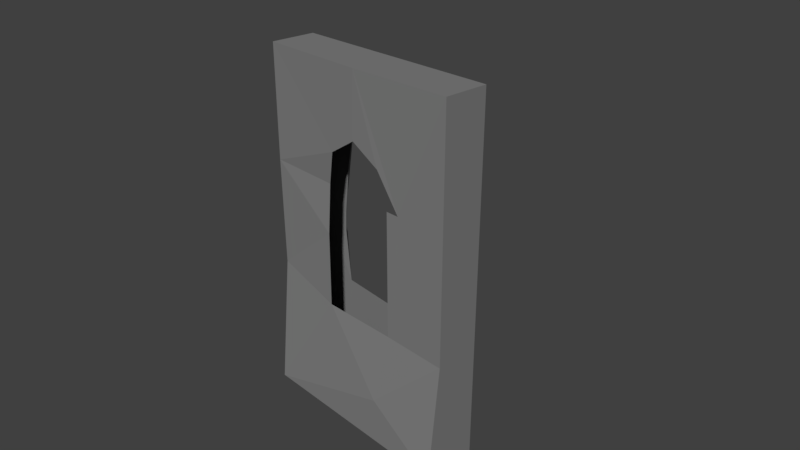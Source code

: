 # Source: Wall_small_x1_04_base.blend  (saved by Blender 2.79.0; exported with 4.5.12 LTS)
import bpy
from mathutils import Matrix  # noqa: F401  (used for matrix-valued properties, if any)

bpy.ops.wm.read_factory_settings(use_empty=True)
scene = bpy.context.scene
scene.name = 'Scene'

# ---- collections
col_collection_1 = bpy.data.collections.new('Collection 1'); scene.collection.children.link(col_collection_1)

# ---- materials (node trees are filled in below, after node groups)
mat_m_mixed_stone_wall_02 = bpy.data.materials.new('M_Mixed_stone_wall_02')
mat_m_mixed_stone_wall_02.alpha_threshold = 0.0
mat_m_mixed_stone_wall_02.diffuse_color = (0.2159, 0.2159, 0.2159, 1.0)
mat_m_mixed_stone_wall_02.roughness = 0.5

# ---- material node trees
mat_m_mixed_stone_wall_02.use_nodes = True; mat_m_mixed_stone_wall_02.node_tree.nodes.clear()
_N = mat_m_mixed_stone_wall_02.node_tree.nodes; _L = mat_m_mixed_stone_wall_02.node_tree.links
n0 = _N.new('ShaderNodeOutputMaterial'); n0.name = 'Material Output'; n0.location = (1200, 880)
n0.label = 'Material Out'
n1 = _N.new('ShaderNodeAddShader'); n1.name = 'Add Shader'; n1.location = (1000, 880)
n1.label = 'Shader Add Refl'
n2 = _N.new('ShaderNodeAddShader'); n2.name = 'Add Shader.001'; n2.location = (800, 880)
n2.label = 'Shader Add Spec'
n3 = _N.new('ShaderNodeBsdfRefraction'); n3.name = 'Refraction BSDF'; n3.location = (1200, 220)
n3.label = 'Refl BSDF'
n3.mute = True
n4 = _N.new('ShaderNodeMix'); n4.name = 'Mix'; n4.location = (1000, 220)
n4.label = 'Mix Color/Refl'
n4.data_type = 'RGBA'
n4.blend_type = 'MULTIPLY'
n4.inputs[0].default_value = 1.0
n4.inputs[6].default_value = (1.0, 1.0, 1.0, 1.0)
n4.inputs[7].default_value = (0.0, 0.0, 0.0, 0.0)
n5 = _N.new('ShaderNodeMixShader'); n5.name = 'Mix Shader'; n5.location = (600, 880)
n5.label = 'Shader Mix Alpha'
n6 = _N.new('ShaderNodeBsdfTransparent'); n6.name = 'Transparent BSDF'; n6.location = (400, 880)
n6.label = 'Alpha BSDF'
n6.mute = True
n7 = _N.new('ShaderNodeMix'); n7.name = 'Mix.001'; n7.location = (200, 1100)
n7.label = 'Mix Color/Alpha'
n7.data_type = 'RGBA'
n7.blend_type = 'MULTIPLY'
n7.inputs[0].default_value = 1.0
n7.inputs[6].default_value = (1.0, 1.0, 1.0, 1.0)
n7.inputs[7].default_value = (1.0, 1.0, 1.0, 1.0)
n8 = _N.new('ShaderNodeBsdfDiffuse'); n8.name = 'Diffuse BSDF'; n8.location = (400, 660)
n8.label = 'Diff BSDF'
n9 = _N.new('ShaderNodeMix'); n9.name = 'Mix.002'; n9.location = (200, 660)
n9.label = 'Mix Color/Diffuse'
n9.data_type = 'RGBA'
n9.blend_type = 'MULTIPLY'
n9.inputs[0].default_value = 1.0
n9.inputs[6].default_value = (0.2159, 0.2159, 0.2159, 1.0)
n9.inputs[7].default_value = (1.0, 1.0, 1.0, 1.0)
n10 = _N.new('ShaderNodeBsdfAnisotropic'); n10.name = 'Glossy BSDF'; n10.location = (400, 220)
n10.label = 'Spec BSDF'
n10.distribution = 'GGX'
n11 = _N.new('ShaderNodeMix'); n11.name = 'Mix.003'; n11.location = (200, 220)
n11.label = 'Mix Color/Spec'
n11.data_type = 'RGBA'
n11.blend_type = 'MULTIPLY'
n11.inputs[0].default_value = 1.0
n11.inputs[6].default_value = (0.1, 0.1, 0.1, 1.0)
n11.inputs[7].default_value = (0.0, 0.0, 0.0, 1.0)
n12 = _N.new('ShaderNodeMix'); n12.name = 'Mix.004'; n12.location = (200, 0)
n12.label = 'Mix Color/Hardness'
n12.data_type = 'RGBA'
n12.blend_type = 'MULTIPLY'
n12.inputs[0].default_value = 1.0
n12.inputs[6].default_value = (3.95, 3.95, 3.95, 3.95)
n12.inputs[7].default_value = (1.0, 1.0, 1.0, 1.0)
n13 = _N.new('ShaderNodeNormalMap'); n13.name = 'Normal Map'; n13.location = (200, 440)
n13.label = 'Normal/Map'
n13.mute = True
n14 = _N.new('ShaderNodeMix'); n14.name = 'Mix.005'; n14.location = (1000, 660)
n14.label = 'Bump/Map'
n14.mute = True
n14.data_type = 'RGBA'
n14.blend_type = 'MULTIPLY'
n14.inputs[0].default_value = 1.0
n14.inputs[6].default_value = (1.0, 1.0, 1.0, 1.0)
n14.inputs[7].default_value = (0.0, 0.0, 0.0, 1.0)
n15 = _N.new('ShaderNodeTexCoord'); n15.name = 'Texture Coordinate'; n15.location = (-600, 660)
n15.label = 'Texture Coords'
n16 = _N.new('ShaderNodeDisplacement'); n16.name = 'Displacement'; n16.location = (0, 0)
n16.inputs[1].default_value = 0.0
n16.inputs[2].default_value = 0.1
n17 = _N.new('ShaderNodeMath'); n17.name = 'Math'; n17.location = (0, 0)
n17.operation = 'POWER'
_L.new(n1.outputs[0], n0.inputs[0])
_L.new(n2.outputs[0], n1.inputs[0])
_L.new(n3.outputs[0], n1.inputs[1])
_L.new(n4.outputs[2], n3.inputs[0])
_L.new(n5.outputs[0], n2.inputs[0])
_L.new(n6.outputs[0], n5.inputs[1])
_L.new(n7.outputs[2], n5.inputs[0])
_L.new(n8.outputs[0], n5.inputs[2])
_L.new(n9.outputs[2], n8.inputs[0])
_L.new(n10.outputs[0], n2.inputs[1])
_L.new(n11.outputs[2], n10.inputs[0])
_L.new(n13.outputs[0], n8.inputs[2])
_L.new(n13.outputs[0], n10.inputs[4])
_L.new(n13.outputs[0], n3.inputs[3])
_L.new(n14.outputs[2], n16.inputs[0])
_L.new(n16.outputs[0], n0.inputs[2])
_L.new(n12.outputs[2], n17.inputs[0])
_L.new(n17.outputs[0], n10.inputs[1])
n0.is_active_output = True

# ---- world
world_world = bpy.data.worlds.new('World'); scene.world = world_world
world_world.color = (0.05088, 0.05088, 0.05088)
world_world.use_sun_shadow = False
world_world.sun_shadow_jitter_overblur = 0.0
world_world.cycles.sampling_method = 'MANUAL'

# ---- cameras
cam_camera = bpy.data.cameras.new('Camera')
cam_camera.clip_end = 100.0
cam_camera.lens = 35.0
cam_camera.sensor_width = 32.0
cam_camera.sensor_height = 18.0
cam_camera.ortho_scale = 7.314
cam_camera.dof.focus_distance = 0.0

# ---- meshes
me_untitled = bpy.data.meshes.new('Untitled')
me_untitled.from_pydata([(77.39, 37.87, -94.94), (85.82, 32.85, -88.95), (72.9, 32.85, -94.93), (-64.94, 37.26, 168.3), (5.645, -25.61, 251.4), (151.5, 38.9, 251.4), (-151.7, -22.53, 91.94), (-151.7, -21.36, -63.01), (-151.6, 38.47, -251.4), (151.6, 38.13, -251.4), (151.4, -39.91, -251.4), (6.199, 41.58, -251.4), (-51.71, -18.32, 87.31), (50.22, -40.32, -184.8), (-151.6, 39.49, 27.35), (-94.44, 41.31, 11.88), (-83.05, 30.93, -1.748), (77.93, -22.79, 87.86), (-37.96, -24.07, 135.8), (-51.57, -23.27, 18.08), (44.48, -24.46, 137.6), (58.93, -22.84, 87.86), (58.92, -22.21, -88.75), (2.374, 39.47, -95.85), (90.86, 38.46, -88.95), (80.68, 38.64, 126.9), (73.71, 40.52, 168.1), (-71.43, 29.02, 91.6), (-69.14, 21.32, -0.5153), (151.6, -22.8, 251.4), (-151.3, 41.42, 251.4), (-151.6, -21.92, 251.4), (151.6, -22.78, -88.95), (-151.7, -39.83, -250.7), (-51.62, -23.99, -88.87), (85.11, 38.19, 126.9), (2.75, 37.11, 188.7), (-83.08, 38.31, -88.93), (2.774, -25.1, 161.4), (90.86, 38.46, 87.86)], [], [(4, 20, 17), (21, 22, 17), (27, 28, 15), (29, 5, 4), (4, 30, 31), (31, 30, 6), (6, 30, 14), (7, 6, 14), (7, 14, 8), (33, 7, 8), (10, 11, 9), (11, 10, 33), (32, 13, 10), (13, 32, 22), (29, 4, 17), (31, 6, 18), (12, 18, 6), (12, 6, 19), (33, 34, 7), (33, 13, 34), (13, 22, 34), (5, 9, 24), (5, 39, 35), (35, 26, 5), (36, 30, 5), (30, 36, 3), (15, 16, 37), (15, 37, 14), (14, 37, 8), (4, 38, 20), (1, 0, 2), (24, 0, 1), (35, 25, 26), (28, 16, 15), (3, 27, 15), (5, 30, 4), (9, 32, 10), (5, 32, 9), (29, 32, 5), (11, 33, 8), (32, 29, 22), (17, 22, 29), (4, 18, 38), (18, 4, 31), (6, 7, 19), (19, 7, 34), (13, 33, 10), (9, 11, 0), (23, 0, 11), (37, 23, 11), (11, 8, 37), (24, 9, 0), (5, 24, 39), (26, 36, 5), (14, 30, 3), (14, 3, 15)])
_uv = me_untitled.uv_layers.new(name='UVmap_0')
_uv.uv.foreach_set('vector', [2.064, 3.102, 2.158, 2.833, 2.24, 2.716, 2.193, 2.715, 2.199, 2.29, 2.24, 2.716, 1.385, 2.725, 1.367, 2.501, 1.458, 2.533, 2.414, 3.109, 2.412, 3.256, 2.064, 3.102, 2.064, 3.102, 1.718, 3.252, 1.717, 3.105, 1.717, 3.105, 1.57, 3.105, 1.716, 2.722, 1.716, 2.722, 1.57, 3.105, 1.566, 2.546, 1.716, 2.35, 1.716, 2.722, 1.566, 2.546, 1.716, 2.35, 1.566, 2.546, 1.552, 1.899, 1.73, 1.899, 1.716, 2.35, 1.552, 1.899, 2.421, 1.896, 2.074, 1.701, 2.422, 1.711, 2.074, 1.701, 2.421, 1.896, 1.73, 1.899, 2.424, 2.291, 2.178, 2.084, 2.421, 1.896, 2.178, 2.084, 2.424, 2.291, 2.199, 2.29, 2.414, 3.109, 2.064, 3.102, 2.24, 2.716, 1.717, 3.105, 1.716, 2.722, 1.959, 2.827, 1.925, 2.712, 1.959, 2.827, 1.716, 2.722, 1.925, 2.712, 1.716, 2.722, 1.928, 2.552, 1.73, 1.899, 1.929, 2.289, 1.716, 2.35, 1.73, 1.899, 2.178, 2.084, 1.929, 2.289, 2.178, 2.084, 2.199, 2.29, 1.929, 2.289, 0.8777, 3.117, 0.8565, 1.913, 1.009, 2.3, 0.8777, 3.117, 1.016, 2.724, 1.03, 2.816, 1.03, 2.816, 1.06, 2.914, 0.8777, 3.117, 1.231, 2.961, 1.57, 3.105, 0.8777, 3.117, 1.57, 3.105, 1.231, 2.961, 1.389, 2.906, 1.458, 2.533, 1.423, 2.501, 1.427, 2.291, 1.458, 2.533, 1.427, 2.291, 1.566, 2.546, 1.566, 2.546, 1.427, 2.291, 1.552, 1.899, 2.064, 3.102, 2.057, 2.888, 2.158, 2.833, 1.025, 2.308, 1.04, 2.285, 1.056, 2.293, 1.009, 2.3, 1.04, 2.285, 1.025, 2.308, 1.03, 2.816, 1.041, 2.816, 1.06, 2.914, 1.367, 2.501, 1.423, 2.501, 1.458, 2.533, 1.389, 2.906, 1.385, 2.725, 1.458, 2.533, 2.412, 3.256, 1.718, 3.252, 2.064, 3.102, 2.604, 1.912, 2.424, 2.291, 2.421, 1.896, 2.561, 3.109, 2.424, 2.291, 2.604, 1.912, 2.414, 3.109, 2.424, 2.291, 2.561, 3.109, 2.074, 1.701, 1.73, 1.899, 1.73, 1.708, 2.424, 2.291, 2.414, 3.109, 2.199, 2.29, 2.24, 2.716, 2.199, 2.29, 2.414, 3.109, 2.064, 3.102, 1.959, 2.827, 2.057, 2.888, 1.959, 2.827, 2.064, 3.102, 1.717, 3.105, 1.716, 2.722, 1.716, 2.35, 1.928, 2.552, 1.928, 2.552, 1.716, 2.35, 1.929, 2.289, 2.178, 2.084, 1.73, 1.899, 2.421, 1.896, 0.8565, 1.913, 1.206, 1.906, 1.04, 2.285, 1.221, 2.279, 1.04, 2.285, 1.206, 1.906, 1.427, 2.291, 1.221, 2.279, 1.206, 1.906, 1.206, 1.906, 1.552, 1.899, 1.427, 2.291, 1.009, 2.3, 0.8565, 1.913, 1.04, 2.285, 0.8777, 3.117, 1.009, 2.3, 1.016, 2.724, 1.06, 2.914, 1.231, 2.961, 0.8777, 3.117, 1.566, 2.546, 1.57, 3.105, 1.389, 2.906, 1.566, 2.546, 1.389, 2.906, 1.458, 2.533])
_uv.active_render = True
_uv = me_untitled.uv_layers.new(name='LightMapUV')
_uv.uv.foreach_set('vector', [0.6877, 0.8947, 0.7417, 0.7244, 0.7876, 0.6497, 0.7617, 0.6494, 0.7646, 0.3813, 0.7876, 0.6497, 0.3057, 0.6559, 0.2957, 0.5144, 0.3466, 0.5346, 0.8853, 0.899, 0.8846, 0.9919, 0.6877, 0.8947, 0.6877, 0.8947, 0.4932, 0.9889, 0.4927, 0.8962, 0.4927, 0.8962, 0.4101, 0.897, 0.492, 0.6542, 0.492, 0.6542, 0.4101, 0.897, 0.4078, 0.5426, 0.492, 0.4183, 0.492, 0.6542, 0.4078, 0.5426, 0.492, 0.4183, 0.4078, 0.5426, 0.3997, 0.1333, 0.5, 0.133, 0.492, 0.4183, 0.3997, 0.1333, 0.8892, 0.1313, 0.694, 0.007609, 0.8896, 0.01416, 0.694, 0.007609, 0.8892, 0.1313, 0.5, 0.133, 0.8906, 0.3813, 0.7521, 0.2503, 0.8892, 0.1313, 0.7521, 0.2503, 0.8906, 0.3813, 0.7646, 0.3813, 0.8853, 0.899, 0.6877, 0.8947, 0.7876, 0.6497, 0.4927, 0.8962, 0.492, 0.6542, 0.6288, 0.7206, 0.6098, 0.6475, 0.6288, 0.7206, 0.492, 0.6542, 0.6098, 0.6475, 0.492, 0.6542, 0.6113, 0.5466, 0.5, 0.133, 0.6117, 0.3804, 0.492, 0.4183, 0.5, 0.133, 0.7521, 0.2503, 0.6117, 0.3804, 0.7521, 0.2503, 0.7646, 0.3813, 0.6117, 0.3804, 0.01955, 0.9047, 0.007847, 0.1421, 0.09381, 0.3867, 0.01955, 0.9047, 0.09729, 0.655, 0.106, 0.7139, 0.106, 0.7139, 0.1224, 0.7754, 0.01955, 0.9047, 0.219, 0.805, 0.4101, 0.897, 0.01955, 0.9047, 0.4101, 0.897, 0.219, 0.805, 0.3076, 0.77, 0.3466, 0.5346, 0.3269, 0.5142, 0.3294, 0.3818, 0.3466, 0.5346, 0.3294, 0.3818, 0.4078, 0.5426, 0.4078, 0.5426, 0.3294, 0.3818, 0.3997, 0.1333, 0.6877, 0.8947, 0.6841, 0.759, 0.7417, 0.7244, 0.1029, 0.3921, 0.1113, 0.3774, 0.1203, 0.3828, 0.09381, 0.3867, 0.1113, 0.3774, 0.1029, 0.3921, 0.106, 0.7139, 0.1119, 0.7136, 0.1224, 0.7754, 0.2957, 0.5144, 0.3269, 0.5142, 0.3466, 0.5346, 0.3076, 0.77, 0.3057, 0.6559, 0.3466, 0.5346, 0.8846, 0.9919, 0.4932, 0.9889, 0.6877, 0.8947, 0.9922, 0.1416, 0.8906, 0.3813, 0.8892, 0.1313, 0.9688, 0.8991, 0.8906, 0.3813, 0.9922, 0.1416, 0.8853, 0.899, 0.8906, 0.3813, 0.9688, 0.8991, 0.694, 0.007609, 0.5, 0.133, 0.5, 0.0127, 0.8906, 0.3813, 0.8853, 0.899, 0.7646, 0.3813, 0.7876, 0.6497, 0.7646, 0.3813, 0.8853, 0.899, 0.6877, 0.8947, 0.6288, 0.7206, 0.6841, 0.759, 0.6288, 0.7206, 0.6877, 0.8947, 0.4927, 0.8962, 0.492, 0.6542, 0.492, 0.4183, 0.6113, 0.5466, 0.6113, 0.5466, 0.492, 0.4183, 0.6117, 0.3804, 0.7521, 0.2503, 0.5, 0.133, 0.8892, 0.1313, 0.007847, 0.1421, 0.2044, 0.1378, 0.1113, 0.3774, 0.213, 0.374, 0.1113, 0.3774, 0.2044, 0.1378, 0.3294, 0.3818, 0.213, 0.374, 0.2044, 0.1378, 0.2044, 0.1378, 0.3997, 0.1333, 0.3294, 0.3818, 0.09381, 0.3867, 0.007847, 0.1421, 0.1113, 0.3774, 0.01955, 0.9047, 0.09381, 0.3867, 0.09729, 0.655, 0.1224, 0.7754, 0.219, 0.805, 0.01955, 0.9047, 0.4078, 0.5426, 0.4101, 0.897, 0.3076, 0.77, 0.4078, 0.5426, 0.3076, 0.77, 0.3466, 0.5346])
me_untitled.materials.append(mat_m_mixed_stone_wall_02)
me_untitled.use_remesh_preserve_volume = False
me_untitled.use_remesh_preserve_attributes = False
me_untitled.use_mirror_vertex_groups = False
me_untitled.update()
me_untitled.normals_split_custom_set([tuple(v) for v in zip(*[iter([0.07132, -0.9974, 0.01429, 0.07132, -0.9974, 0.01429, 0.07132, -0.9974, 0.01429, 0.003067, -1.0, -0.003593, 0.003067, -1.0, -0.003593, 0.003067, -1.0, -0.003593, 0.6034, 0.7957, -0.05155, 0.6034, 0.7957, -0.05155, 0.6034, 0.7957, -0.05155, -5.728e-05, -1.808e-05, 1.0, -5.728e-05, -1.808e-05, 1.0, -5.728e-05, -1.808e-05, 1.0, 5.098e-05, 0.0001951, 1.0, 5.098e-05, 0.0001951, 1.0, 5.098e-05, 0.0001951, 1.0, -1.0, 0.005421, 0.0002781, -1.0, 0.005421, 0.0002781, -1.0, 0.005421, 0.0002781, -1.0, 0.001958, 0.001667, -1.0, 0.001958, 0.001667, -1.0, 0.001958, 0.001667, -1.0, 0.000246, 2.284e-05, -1.0, 0.000246, 2.284e-05, -1.0, 0.000246, 2.284e-05, -1.0, 0.0002311, 3.287e-05, -1.0, 0.0002311, 3.287e-05, -1.0, 0.0002311, 3.287e-05, -1.0, 0.0002971, 5.371e-05, -1.0, 0.0002971, 5.371e-05, -1.0, 0.0002971, 5.371e-05, 2.542e-05, 0.0004081, -1.0, 2.542e-05, 0.0004081, -1.0, 2.542e-05, 0.0004081, -1.0, -0.002258, -0.003659, -1.0, -0.002258, -0.003659, -1.0, -0.002258, -0.003659, -1.0, 0.07291, -0.9919, 0.1045, 0.07291, -0.9919, 0.1045, 0.07291, -0.9919, 0.1045, -0.00569, -0.9825, 0.1859, -0.00569, -0.9825, 0.1859, -0.00569, -0.9825, 0.1859, 0.01926, -0.9998, -0.008763, 0.01926, -0.9998, -0.008763, 0.01926, -0.9998, -0.008763, -0.01497, -0.9999, 0.003883, -0.01497, -0.9999, 0.003883, -0.01497, -0.9999, 0.003883, 0.03592, -0.9912, -0.1277, 0.03592, -0.9912, -0.1277, 0.03592, -0.9912, -0.1277, 0.04539, -0.9964, 0.07145, 0.04539, -0.9964, 0.07145, 0.04539, -0.9964, 0.07145, -0.0008109, -0.9952, 0.09788, -0.0008109, -0.9952, 0.09788, -0.0008109, -0.9952, 0.09788, -0.04279, -0.9914, 0.1235, -0.04279, -0.9914, 0.1235, -0.04279, -0.9914, 0.1235, 0.01562, -0.9828, 0.184, 0.01562, -0.9828, 0.184, 0.01562, -0.9828, 0.184, 0.001237, 1.0, -0.001515, 0.001237, 1.0, -0.001515, 0.001237, 1.0, -0.001515, -0.01839, 0.9998, 0.00413, -0.01839, 0.9998, 0.00413, -0.01839, 0.9998, 0.00413, 0.06273, 0.9973, -0.03913, 0.06273, 0.9973, -0.03913, 0.06273, 0.9973, -0.03913, 0.008341, 0.9988, -0.04834, 0.008341, 0.9988, -0.04834, 0.008341, 0.9988, -0.04834, 0.01323, 0.9993, -0.03634, 0.01323, 0.9993, -0.03634, 0.01323, 0.9993, -0.03634, 0.7098, 0.7019, 0.05912, 0.7098, 0.7019, 0.05912, 0.7098, 0.7019, 0.05912, -0.04088, 0.9986, -0.03428, -0.04088, 0.9986, -0.03428, -0.04088, 0.9986, -0.03428, 0.01106, 0.9999, -0.003667, 0.01106, 0.9999, -0.003667, 0.01106, 0.9999, -0.003667, 0.01182, -0.9999, -0.00604, 0.01182, -0.9999, -0.00604, 0.01182, -0.9999, -0.00604, -0.3931, 0.3533, 0.8489, -0.3931, 0.3533, 0.8489, -0.3931, 0.3533, 0.8489, -0.3932, 0.3531, 0.849, -0.3932, 0.3531, 0.849, -0.3932, 0.3531, 0.849, 0.1002, 0.9946, -0.02861, 0.1002, 0.9946, -0.02861, 0.1002, 0.9946, -0.02861, 0.5715, 0.8089, -0.1378, 0.5715, 0.8089, -0.1378, 0.5715, 0.8089, -0.1378, 0.7815, 0.6098, -0.1316, 0.7815, 0.6098, -0.1316, 0.7815, 0.6098, -0.1316, -4.848e-05, -3.758e-05, 1.0, -4.848e-05, -3.758e-05, 1.0, -4.848e-05, -3.758e-05, 1.0, 1.0, -0.003319, -0.001092, 1.0, -0.003319, -0.001092, 1.0, -0.003319, -0.001092, 1.0, 7.609e-05, 0.0001808, 1.0, 7.609e-05, 0.0001808, 1.0, 7.609e-05, 0.0001808, 1.0, 0.0003739, 0.0001268, 1.0, 0.0003739, 0.0001268, 1.0, 0.0003739, 0.0001268, 0.0001495, -0.008328, -1.0, 0.0001495, -0.008328, -1.0, 0.0001495, -0.008328, -1.0, -0.006184, -1.0, -5.489e-05, -0.006184, -1.0, -5.489e-05, -0.006184, -1.0, -5.489e-05, 0.00925, -0.9999, -0.004258, 0.00925, -0.9999, -0.004258, 0.00925, -0.9999, -0.004258, -0.02228, -0.9997, -0.004952, -0.02228, -0.9997, -0.004952, -0.02228, -0.9997, -0.004952, -0.02349, -0.9997, -0.004497, -0.02349, -0.9997, -0.004497, -0.02349, -0.9997, -0.004497, -0.01295, -0.9999, -0.00756, -0.01295, -0.9999, -0.00756, -0.01295, -0.9999, -0.00756, -0.0245, -0.9997, 0.0067, -0.0245, -0.9997, 0.0067, -0.0245, -0.9997, 0.0067, -0.0002906, -1.0, -0.006635, -0.0002906, -1.0, -0.006635, -0.0002906, -1.0, -0.006635, 0.02371, 0.9996, 0.01293, 0.02371, 0.9996, 0.01293, 0.02371, 0.9996, 0.01293, 0.02117, 0.9997, 0.01409, 0.02117, 0.9997, 0.01409, 0.02117, 0.9997, 0.01409, -0.01253, 0.9998, 0.01326, -0.01253, 0.9998, 0.01326, -0.01253, 0.9998, 0.01326, -0.0197, 0.9998, 0.009317, -0.0197, 0.9998, 0.009317, -0.0197, 0.9998, 0.009317, -0.03641, 0.9992, -0.0156, -0.03641, 0.9992, -0.0156, -0.03641, 0.9992, -0.0156, -0.007259, 1.0, -2.686e-07, -0.007259, 1.0, -2.686e-07, -0.007259, 1.0, -2.686e-07, -0.03332, 0.9982, 0.05063, -0.03332, 0.9982, 0.05063, -0.03332, 0.9982, 0.05063, 0.03985, 0.9992, -0.008672, 0.03985, 0.9992, -0.008672, 0.03985, 0.9992, -0.008672, -0.02344, 0.9993, 0.03026, -0.02344, 0.9993, 0.03026, -0.02344, 0.9993, 0.03026])] * 3)])

# ---- objects
ob_wall_small_x1_04_base = bpy.data.objects.new('Wall_small_x1_04_base', me_untitled)
ob_camera = bpy.data.objects.new('Camera', cam_camera)

# ---- transforms, parenting, visibility, modifiers, constraints
ob_wall_small_x1_04_base.location = (0.0, 0.0, 0.0)
ob_wall_small_x1_04_base.scale = (0.01, 0.01, 0.01)
ob_wall_small_x1_04_base.color = (0.8, 0.8, 0.8, 1.0)
ob_wall_small_x1_04_base.lineart.crease_threshold = 0.0
ob_camera.location = (7.481, -6.508, 5.344)
ob_camera.rotation_euler = (1.109, 0.0, 0.8149)
ob_camera.lock_rotations_4d = False
ob_camera.empty_display_type = 'ARROWS'
ob_camera.color = (0.0, 0.0, 0.0, 0.0)
ob_camera.display_type = 'WIRE'
ob_camera.lineart.crease_threshold = 0.0

# ---- collection membership
col_collection_1.objects.link(ob_wall_small_x1_04_base)
col_collection_1.objects.link(ob_camera)

# ---- scene / render settings (as saved in the file)
scene.camera = ob_camera
scene.frame_start = 1; scene.frame_end = 250; scene.frame_set(1)
scene.render.engine = 'CYCLES'
scene.render.resolution_percentage = 50
scene.render.fps = 30
scene.render.dither_intensity = 0.0
scene.cycles.use_denoising = False
scene.cycles.samples = 128
scene.cycles.sampling_pattern = 'TABULATED_SOBOL'
scene.cycles.use_adaptive_sampling = False
scene.cycles.use_light_tree = False
scene.cycles.blur_glossy = 0.0
scene.cycles.sample_clamp_indirect = 0.0
scene.view_settings.view_transform = 'Standard'
bpy.context.view_layer.update()

# ---- added for rendering (the .blend has no usable light): sun
light_auto_sun = bpy.data.lights.new('AutoSun', 'SUN')
light_auto_sun.energy = 3.0
light_auto_sun.angle = 0.0523599
ob_auto_sun = bpy.data.objects.new('AutoSun', light_auto_sun)
scene.collection.objects.link(ob_auto_sun)
ob_auto_sun.rotation_euler = (0.872665, 0.174533, 0.523599)
bpy.context.view_layer.update()

